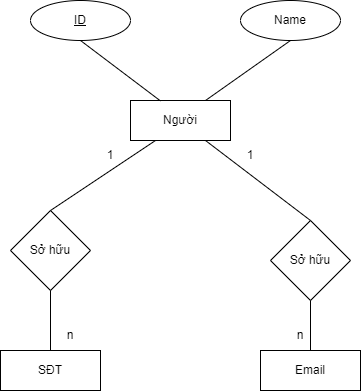

The diagram above was exported from draw.io. Its source (the exported page's mxGraphModel, read from the mxfile embedded in the PNG):
<mxGraphModel dx="977" dy="508" grid="1" gridSize="10" guides="1" tooltips="1" connect="1" arrows="1" fold="1" page="1" pageScale="1" pageWidth="3300" pageHeight="4681" math="0" shadow="0">
  <root>
    <mxCell id="0" />
    <mxCell id="1" parent="0" />
    <mxCell id="hXrXmWupPhyzX7vLnM3Y-1" value="Người" style="whiteSpace=wrap;html=1;align=center;" parent="1" vertex="1">
      <mxGeometry x="560" y="490" width="100" height="40" as="geometry" />
    </mxCell>
    <mxCell id="hXrXmWupPhyzX7vLnM3Y-3" value="ID" style="ellipse;whiteSpace=wrap;html=1;align=center;fontStyle=4;" parent="1" vertex="1">
      <mxGeometry x="460" y="390" width="100" height="40" as="geometry" />
    </mxCell>
    <mxCell id="hXrXmWupPhyzX7vLnM3Y-4" value="Name" style="ellipse;whiteSpace=wrap;html=1;align=center;" parent="1" vertex="1">
      <mxGeometry x="670" y="390" width="100" height="40" as="geometry" />
    </mxCell>
    <mxCell id="hXrXmWupPhyzX7vLnM3Y-5" value="Email" style="whiteSpace=wrap;html=1;align=center;" parent="1" vertex="1">
      <mxGeometry x="690" y="740" width="100" height="40" as="geometry" />
    </mxCell>
    <mxCell id="hXrXmWupPhyzX7vLnM3Y-6" value="SĐT" style="whiteSpace=wrap;html=1;align=center;" parent="1" vertex="1">
      <mxGeometry x="430" y="740" width="100" height="40" as="geometry" />
    </mxCell>
    <mxCell id="hXrXmWupPhyzX7vLnM3Y-13" value="Sở hữu" style="rhombus;whiteSpace=wrap;html=1;" parent="1" vertex="1">
      <mxGeometry x="440" y="600" width="80" height="80" as="geometry" />
    </mxCell>
    <mxCell id="hXrXmWupPhyzX7vLnM3Y-14" value="Sở hữu" style="rhombus;whiteSpace=wrap;html=1;" parent="1" vertex="1">
      <mxGeometry x="700" y="610" width="80" height="80" as="geometry" />
    </mxCell>
    <mxCell id="hXrXmWupPhyzX7vLnM3Y-16" value="" style="endArrow=none;html=1;rounded=0;entryX=0.25;entryY=1;entryDx=0;entryDy=0;exitX=0.5;exitY=0;exitDx=0;exitDy=0;" parent="1" source="hXrXmWupPhyzX7vLnM3Y-13" target="hXrXmWupPhyzX7vLnM3Y-1" edge="1">
      <mxGeometry width="50" height="50" relative="1" as="geometry">
        <mxPoint x="530" y="660" as="sourcePoint" />
        <mxPoint x="580" y="610" as="targetPoint" />
      </mxGeometry>
    </mxCell>
    <mxCell id="hXrXmWupPhyzX7vLnM3Y-17" value="" style="endArrow=none;html=1;rounded=0;exitX=0.5;exitY=0;exitDx=0;exitDy=0;entryX=0.75;entryY=1;entryDx=0;entryDy=0;" parent="1" source="hXrXmWupPhyzX7vLnM3Y-14" target="hXrXmWupPhyzX7vLnM3Y-1" edge="1">
      <mxGeometry width="50" height="50" relative="1" as="geometry">
        <mxPoint x="530" y="600" as="sourcePoint" />
        <mxPoint x="580" y="550" as="targetPoint" />
      </mxGeometry>
    </mxCell>
    <mxCell id="hXrXmWupPhyzX7vLnM3Y-18" value="" style="endArrow=none;html=1;rounded=0;exitX=0.5;exitY=0;exitDx=0;exitDy=0;entryX=0.5;entryY=1;entryDx=0;entryDy=0;" parent="1" source="hXrXmWupPhyzX7vLnM3Y-6" target="hXrXmWupPhyzX7vLnM3Y-13" edge="1">
      <mxGeometry width="50" height="50" relative="1" as="geometry">
        <mxPoint x="460" y="740" as="sourcePoint" />
        <mxPoint x="470" y="690" as="targetPoint" />
      </mxGeometry>
    </mxCell>
    <mxCell id="hXrXmWupPhyzX7vLnM3Y-19" value="" style="endArrow=none;html=1;rounded=0;exitX=0.5;exitY=0;exitDx=0;exitDy=0;entryX=0.5;entryY=1;entryDx=0;entryDy=0;" parent="1" source="hXrXmWupPhyzX7vLnM3Y-5" target="hXrXmWupPhyzX7vLnM3Y-14" edge="1">
      <mxGeometry width="50" height="50" relative="1" as="geometry">
        <mxPoint x="730" y="740" as="sourcePoint" />
        <mxPoint x="780" y="690" as="targetPoint" />
      </mxGeometry>
    </mxCell>
    <mxCell id="hXrXmWupPhyzX7vLnM3Y-20" value="" style="endArrow=none;html=1;rounded=0;exitX=0.75;exitY=0;exitDx=0;exitDy=0;entryX=0.5;entryY=1;entryDx=0;entryDy=0;" parent="1" source="hXrXmWupPhyzX7vLnM3Y-1" target="hXrXmWupPhyzX7vLnM3Y-4" edge="1">
      <mxGeometry width="50" height="50" relative="1" as="geometry">
        <mxPoint x="680" y="530" as="sourcePoint" />
        <mxPoint x="730" y="480" as="targetPoint" />
      </mxGeometry>
    </mxCell>
    <mxCell id="hXrXmWupPhyzX7vLnM3Y-22" value="" style="endArrow=none;html=1;rounded=0;exitX=0.3;exitY=0.011;exitDx=0;exitDy=0;entryX=0.5;entryY=1;entryDx=0;entryDy=0;exitPerimeter=0;" parent="1" source="hXrXmWupPhyzX7vLnM3Y-1" target="hXrXmWupPhyzX7vLnM3Y-3" edge="1">
      <mxGeometry width="50" height="50" relative="1" as="geometry">
        <mxPoint x="680" y="530" as="sourcePoint" />
        <mxPoint x="730" y="480" as="targetPoint" />
      </mxGeometry>
    </mxCell>
    <mxCell id="CeGwgheRt4Ij5jwMy26y-1" value="1" style="text;html=1;align=center;verticalAlign=middle;whiteSpace=wrap;rounded=0;" vertex="1" parent="1">
      <mxGeometry x="510" y="530" width="60" height="30" as="geometry" />
    </mxCell>
    <mxCell id="CeGwgheRt4Ij5jwMy26y-2" value="1" style="text;html=1;align=center;verticalAlign=middle;whiteSpace=wrap;rounded=0;" vertex="1" parent="1">
      <mxGeometry x="650" y="530" width="60" height="30" as="geometry" />
    </mxCell>
    <mxCell id="CeGwgheRt4Ij5jwMy26y-3" value="n" style="text;html=1;align=center;verticalAlign=middle;whiteSpace=wrap;rounded=0;" vertex="1" parent="1">
      <mxGeometry x="470" y="710" width="60" height="30" as="geometry" />
    </mxCell>
    <mxCell id="CeGwgheRt4Ij5jwMy26y-4" value="n" style="text;html=1;align=center;verticalAlign=middle;whiteSpace=wrap;rounded=0;" vertex="1" parent="1">
      <mxGeometry x="700" y="710" width="60" height="30" as="geometry" />
    </mxCell>
  </root>
</mxGraphModel>